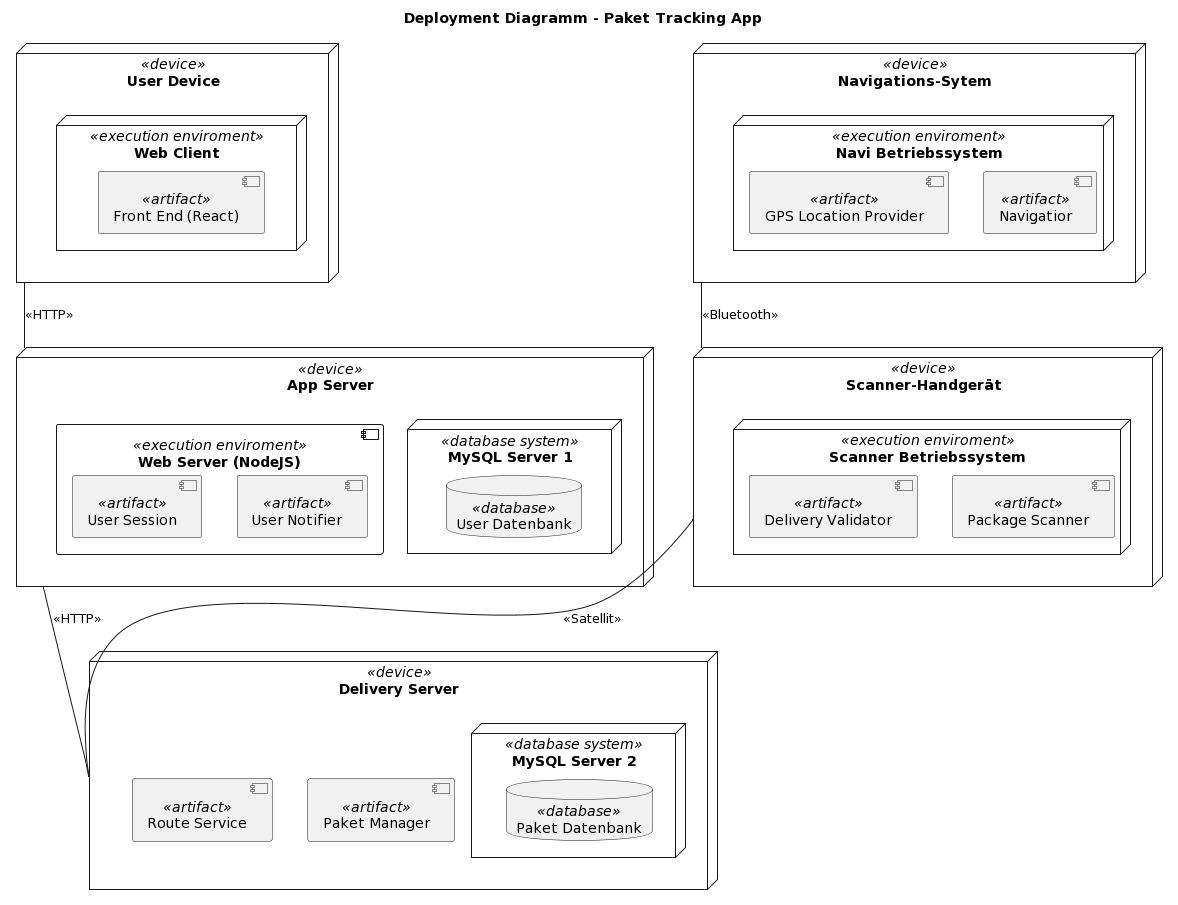

The diagram above was rendered by PlantUML. Its source (embedded in the PNG):
@startuml
title Deployment Diagramm - Paket Tracking App 

node "Scanner-Handgerät" <<device>> as Scanner {
    node "Scanner Betriebssystem" <<execution enviroment>> {
        component "Package Scanner" <<artifact>>
        component "Delivery Validator" <<artifact>>
    }
}
node "Navigations-Sytem" <<device>> as Navi {
    node "Navi Betriebssystem" <<execution enviroment>> {
        component "Navigatior" <<artifact>>
        component "GPS Location Provider" <<artifact>>
    }
}

node "Delivery Server" <<device>> as DeliveryServer {
    component "Paket Manager" <<artifact>>
    component "Route Service" <<artifact>>
    node "MySQL Server 2" <<database system>>{
        database "Paket Datenbank" <<database>>
    }

}

node "App Server" <<device>> as AppServer {
    node "MySQL Server 1" <<database system>>{
        database "User Datenbank" <<database>>
    }

    component "Web Server (NodeJS)" <<execution enviroment>>{
        component "User Notifier" <<artifact>>
        component "User Session" <<artifact>>
    }
}

node "User Device" <<device>> as UserDevice {
    node "Web Client" <<execution enviroment>> {
        component "Front End (React)" <<artifact>>
    }
} 

UserDevice -- AppServer: <<HTTP>> 
Scanner -- DeliveryServer: <<Satellit>>
AppServer -- DeliveryServer: <<HTTP>>
Navi  --  Scanner: <<Bluetooth>>
@enduml